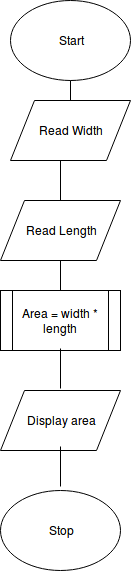

The diagram above was exported from draw.io. Its source (the exported page's mxGraphModel, read from the mxfile embedded in the PNG):
<mxGraphModel dx="771" dy="513" grid="1" gridSize="10" guides="1" tooltips="1" connect="1" arrows="1" fold="1" page="1" pageScale="1" pageWidth="850" pageHeight="1100" background="#ffffff" math="0" shadow="0">
  <root>
    <mxCell id="0" />
    <mxCell id="1" parent="0" />
    <mxCell id="2" value="Start" style="ellipse;whiteSpace=wrap;html=1;" parent="1" vertex="1">
      <mxGeometry x="220" y="90" width="120" height="80" as="geometry" />
    </mxCell>
    <mxCell id="3" value="Read Width" style="shape=parallelogram;perimeter=parallelogramPerimeter;whiteSpace=wrap;html=1;" parent="1" vertex="1">
      <mxGeometry x="220" y="190" width="120" height="60" as="geometry" />
    </mxCell>
    <mxCell id="4" value="" style="endArrow=none;html=1;exitX=0.5;exitY=0;" parent="1" source="3" target="2" edge="1">
      <mxGeometry width="50" height="50" relative="1" as="geometry">
        <mxPoint x="220" y="320" as="sourcePoint" />
        <mxPoint x="270" y="270" as="targetPoint" />
      </mxGeometry>
    </mxCell>
    <mxCell id="5" value="Read Length" style="shape=parallelogram;perimeter=parallelogramPerimeter;whiteSpace=wrap;html=1;" parent="1" vertex="1">
      <mxGeometry x="210" y="290" width="120" height="60" as="geometry" />
    </mxCell>
    <mxCell id="8" value="" style="endArrow=none;html=1;" parent="1" source="5" edge="1">
      <mxGeometry width="50" height="50" relative="1" as="geometry">
        <mxPoint x="270" y="269.28932188134524" as="sourcePoint" />
        <mxPoint x="270" y="250" as="targetPoint" />
      </mxGeometry>
    </mxCell>
    <mxCell id="9" value="Area = width * length" style="shape=process;whiteSpace=wrap;html=1;backgroundOutline=1;" parent="1" vertex="1">
      <mxGeometry x="210" y="380" width="120" height="60" as="geometry" />
    </mxCell>
    <mxCell id="10" value="" style="endArrow=none;html=1;exitX=0.5;exitY=0;" parent="1" source="9" target="5" edge="1">
      <mxGeometry width="50" height="50" relative="1" as="geometry">
        <mxPoint x="250" y="390" as="sourcePoint" />
        <mxPoint x="300" y="340" as="targetPoint" />
      </mxGeometry>
    </mxCell>
    <mxCell id="11" value="Display area" style="shape=parallelogram;perimeter=parallelogramPerimeter;whiteSpace=wrap;html=1;" parent="1" vertex="1">
      <mxGeometry x="210" y="480" width="120" height="60" as="geometry" />
    </mxCell>
    <mxCell id="12" value="Stop" style="ellipse;whiteSpace=wrap;html=1;" parent="1" vertex="1">
      <mxGeometry x="210" y="580" width="120" height="80" as="geometry" />
    </mxCell>
    <mxCell id="13" value="" style="endArrow=none;html=1;exitX=0.5;exitY=0;" parent="1" edge="1">
      <mxGeometry width="50" height="50" relative="1" as="geometry">
        <mxPoint x="270" y="478" as="sourcePoint" />
        <mxPoint x="270" y="438" as="targetPoint" />
      </mxGeometry>
    </mxCell>
    <mxCell id="14" value="" style="endArrow=none;html=1;entryX=0.5;entryY=1;" parent="1" edge="1">
      <mxGeometry width="50" height="50" relative="1" as="geometry">
        <mxPoint x="270" y="576" as="sourcePoint" />
        <mxPoint x="270" y="536" as="targetPoint" />
      </mxGeometry>
    </mxCell>
  </root>
</mxGraphModel>